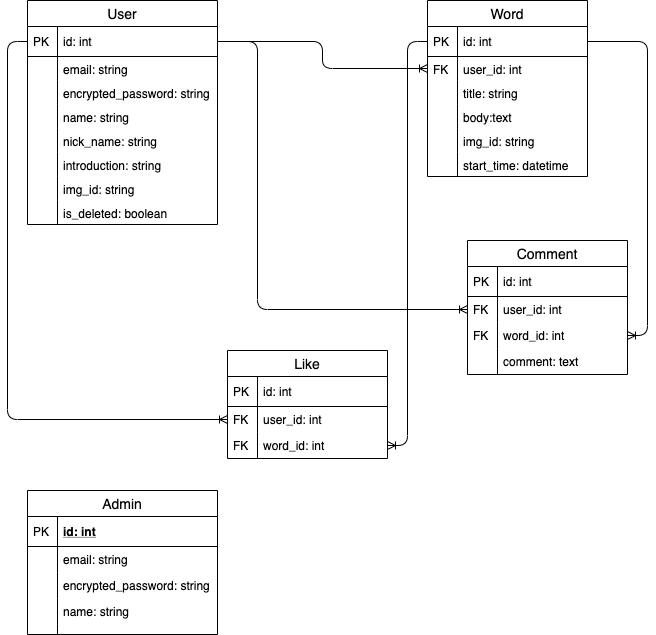

The diagram above was exported from draw.io. Its source (the exported page's mxGraphModel, read from the mxfile embedded in the PNG):
<mxGraphModel dx="1061" dy="530" grid="1" gridSize="10" guides="1" tooltips="1" connect="1" arrows="1" fold="1" page="1" pageScale="1" pageWidth="827" pageHeight="1169" background="none" math="0" shadow="0">
  <root>
    <mxCell id="0" />
    <mxCell id="1" parent="0" />
    <mxCell id="105" value="" style="group" parent="1" vertex="1" connectable="0">
      <mxGeometry x="480" y="280" width="160" height="134" as="geometry" />
    </mxCell>
    <mxCell id="54" value="Comment" style="swimlane;fontStyle=0;childLayout=stackLayout;horizontal=1;startSize=26;horizontalStack=0;resizeParent=1;resizeParentMax=0;resizeLast=0;collapsible=1;marginBottom=0;align=center;fontSize=14;" parent="105" vertex="1">
      <mxGeometry width="160" height="134" as="geometry">
        <mxRectangle width="90" height="26" as="alternateBounds" />
      </mxGeometry>
    </mxCell>
    <mxCell id="55" value="id: int" style="shape=partialRectangle;top=0;left=0;right=0;bottom=1;align=left;verticalAlign=middle;fillColor=none;spacingLeft=34;spacingRight=4;overflow=hidden;rotatable=0;points=[[0,0.5],[1,0.5]];portConstraint=eastwest;dropTarget=0;fontStyle=0;fontSize=12;" parent="54" vertex="1">
      <mxGeometry y="26" width="160" height="30" as="geometry" />
    </mxCell>
    <mxCell id="56" value="PK" style="shape=partialRectangle;top=0;left=0;bottom=0;fillColor=none;align=left;verticalAlign=middle;spacingLeft=4;spacingRight=4;overflow=hidden;rotatable=0;points=[];portConstraint=eastwest;part=1;fontSize=12;" parent="55" vertex="1" connectable="0">
      <mxGeometry width="30" height="30" as="geometry" />
    </mxCell>
    <mxCell id="57" value="user_id: int" style="shape=partialRectangle;top=0;left=0;right=0;bottom=0;align=left;verticalAlign=top;fillColor=none;spacingLeft=34;spacingRight=4;overflow=hidden;rotatable=0;points=[[0,0.5],[1,0.5]];portConstraint=eastwest;dropTarget=0;fontSize=12;" parent="54" vertex="1">
      <mxGeometry y="56" width="160" height="26" as="geometry" />
    </mxCell>
    <mxCell id="58" value="FK" style="shape=partialRectangle;top=0;left=0;bottom=0;fillColor=none;align=left;verticalAlign=top;spacingLeft=4;spacingRight=4;overflow=hidden;rotatable=0;points=[];portConstraint=eastwest;part=1;fontSize=12;" parent="57" vertex="1" connectable="0">
      <mxGeometry width="30" height="26" as="geometry" />
    </mxCell>
    <mxCell id="95" value="word_id: int" style="shape=partialRectangle;top=0;left=0;right=0;bottom=0;align=left;verticalAlign=top;fillColor=none;spacingLeft=34;spacingRight=4;overflow=hidden;rotatable=0;points=[[0,0.5],[1,0.5]];portConstraint=eastwest;dropTarget=0;fontSize=12;" parent="54" vertex="1">
      <mxGeometry y="82" width="160" height="26" as="geometry" />
    </mxCell>
    <mxCell id="96" value="FK" style="shape=partialRectangle;top=0;left=0;bottom=0;fillColor=none;align=left;verticalAlign=top;spacingLeft=4;spacingRight=4;overflow=hidden;rotatable=0;points=[];portConstraint=eastwest;part=1;fontSize=12;" parent="95" vertex="1" connectable="0">
      <mxGeometry width="30" height="26" as="geometry" />
    </mxCell>
    <mxCell id="113" value="comment: text" style="shape=partialRectangle;top=0;left=0;right=0;bottom=0;align=left;verticalAlign=top;fillColor=none;spacingLeft=34;spacingRight=4;overflow=hidden;rotatable=0;points=[[0,0.5],[1,0.5]];portConstraint=eastwest;dropTarget=0;fontSize=12;" parent="54" vertex="1">
      <mxGeometry y="108" width="160" height="26" as="geometry" />
    </mxCell>
    <mxCell id="114" value="" style="shape=partialRectangle;top=0;left=0;bottom=0;fillColor=none;align=left;verticalAlign=top;spacingLeft=4;spacingRight=4;overflow=hidden;rotatable=0;points=[];portConstraint=eastwest;part=1;fontSize=12;" parent="113" vertex="1" connectable="0">
      <mxGeometry width="30" height="26" as="geometry" />
    </mxCell>
    <mxCell id="107" value="" style="group" parent="1" vertex="1" connectable="0">
      <mxGeometry x="440" y="40" width="160" height="152" as="geometry" />
    </mxCell>
    <mxCell id="106" value="" style="group" parent="107" vertex="1" connectable="0">
      <mxGeometry width="160" height="152" as="geometry" />
    </mxCell>
    <mxCell id="65" value="Word" style="swimlane;fontStyle=0;childLayout=stackLayout;horizontal=1;startSize=26;horizontalStack=0;resizeParent=1;resizeParentMax=0;resizeLast=0;collapsible=1;marginBottom=0;align=center;fontSize=14;" parent="106" vertex="1">
      <mxGeometry width="160" height="176" as="geometry">
        <mxRectangle x="420" y="330" width="70" height="26" as="alternateBounds" />
      </mxGeometry>
    </mxCell>
    <mxCell id="66" value="id: int" style="shape=partialRectangle;top=0;left=0;right=0;bottom=1;align=left;verticalAlign=middle;fillColor=none;spacingLeft=34;spacingRight=4;overflow=hidden;rotatable=0;points=[[0,0.5],[1,0.5]];portConstraint=eastwest;dropTarget=0;fontStyle=0;fontSize=12;" parent="65" vertex="1">
      <mxGeometry y="26" width="160" height="30" as="geometry" />
    </mxCell>
    <mxCell id="67" value="PK" style="shape=partialRectangle;top=0;left=0;bottom=0;fillColor=none;align=left;verticalAlign=middle;spacingLeft=4;spacingRight=4;overflow=hidden;rotatable=0;points=[];portConstraint=eastwest;part=1;fontSize=12;" parent="66" vertex="1" connectable="0">
      <mxGeometry width="30" height="30" as="geometry" />
    </mxCell>
    <mxCell id="68" value="user_id: int" style="shape=partialRectangle;top=0;left=0;right=0;bottom=0;align=left;verticalAlign=top;fillColor=none;spacingLeft=34;spacingRight=4;overflow=hidden;rotatable=0;points=[[0,0.5],[1,0.5]];portConstraint=eastwest;dropTarget=0;fontSize=12;strokeWidth=1;strokeColor=#FFFFFF;perimeterSpacing=0;" parent="65" vertex="1">
      <mxGeometry y="56" width="160" height="24" as="geometry" />
    </mxCell>
    <mxCell id="69" value="FK" style="shape=partialRectangle;top=0;left=0;bottom=0;fillColor=none;align=left;verticalAlign=top;spacingLeft=4;spacingRight=4;overflow=hidden;rotatable=0;points=[];portConstraint=eastwest;part=1;fontSize=12;" parent="68" vertex="1" connectable="0">
      <mxGeometry width="30" height="24" as="geometry" />
    </mxCell>
    <mxCell id="91" value="title: string" style="shape=partialRectangle;top=0;left=0;right=0;bottom=0;align=left;verticalAlign=top;fillColor=none;spacingLeft=34;spacingRight=4;overflow=hidden;rotatable=0;points=[[0,0.5],[1,0.5]];portConstraint=eastwest;dropTarget=0;fontSize=12;strokeWidth=1;strokeColor=#FFFFFF;perimeterSpacing=0;" parent="65" vertex="1">
      <mxGeometry y="80" width="160" height="24" as="geometry" />
    </mxCell>
    <mxCell id="92" value="" style="shape=partialRectangle;top=0;left=0;bottom=0;fillColor=none;align=left;verticalAlign=top;spacingLeft=4;spacingRight=4;overflow=hidden;rotatable=0;points=[];portConstraint=eastwest;part=1;fontSize=12;" parent="91" vertex="1" connectable="0">
      <mxGeometry width="30" height="24" as="geometry" />
    </mxCell>
    <mxCell id="93" value="body:text" style="shape=partialRectangle;top=0;left=0;right=0;bottom=0;align=left;verticalAlign=top;fillColor=none;spacingLeft=34;spacingRight=4;overflow=hidden;rotatable=0;points=[[0,0.5],[1,0.5]];portConstraint=eastwest;dropTarget=0;fontSize=12;strokeWidth=1;strokeColor=#FFFFFF;perimeterSpacing=0;" parent="65" vertex="1">
      <mxGeometry y="104" width="160" height="24" as="geometry" />
    </mxCell>
    <mxCell id="94" value="" style="shape=partialRectangle;top=0;left=0;bottom=0;fillColor=none;align=left;verticalAlign=top;spacingLeft=4;spacingRight=4;overflow=hidden;rotatable=0;points=[];portConstraint=eastwest;part=1;fontSize=12;" parent="93" vertex="1" connectable="0">
      <mxGeometry width="30" height="24" as="geometry" />
    </mxCell>
    <mxCell id="103" value="img_id: string" style="shape=partialRectangle;top=0;left=0;right=0;bottom=0;align=left;verticalAlign=top;fillColor=none;spacingLeft=34;spacingRight=4;overflow=hidden;rotatable=0;points=[[0,0.5],[1,0.5]];portConstraint=eastwest;dropTarget=0;fontSize=12;strokeWidth=1;strokeColor=#FFFFFF;perimeterSpacing=0;" parent="65" vertex="1">
      <mxGeometry y="128" width="160" height="24" as="geometry" />
    </mxCell>
    <mxCell id="104" value="" style="shape=partialRectangle;top=0;left=0;bottom=0;fillColor=none;align=left;verticalAlign=top;spacingLeft=4;spacingRight=4;overflow=hidden;rotatable=0;points=[];portConstraint=eastwest;part=1;fontSize=12;" parent="103" vertex="1" connectable="0">
      <mxGeometry width="30" height="24" as="geometry" />
    </mxCell>
    <mxCell id="134" value="start_time: datetime" style="shape=partialRectangle;top=0;left=0;right=0;bottom=0;align=left;verticalAlign=top;fillColor=none;spacingLeft=34;spacingRight=4;overflow=hidden;rotatable=0;points=[[0,0.5],[1,0.5]];portConstraint=eastwest;dropTarget=0;fontSize=12;strokeWidth=1;strokeColor=#FFFFFF;perimeterSpacing=0;" parent="65" vertex="1">
      <mxGeometry y="152" width="160" height="24" as="geometry" />
    </mxCell>
    <mxCell id="135" value="" style="shape=partialRectangle;top=0;left=0;bottom=0;fillColor=none;align=left;verticalAlign=top;spacingLeft=4;spacingRight=4;overflow=hidden;rotatable=0;points=[];portConstraint=eastwest;part=1;fontSize=12;" parent="134" vertex="1" connectable="0">
      <mxGeometry width="30" height="24" as="geometry" />
    </mxCell>
    <mxCell id="2" value="User" style="swimlane;fontStyle=0;childLayout=stackLayout;horizontal=1;startSize=26;horizontalStack=0;resizeParent=1;resizeParentMax=0;resizeLast=0;collapsible=1;marginBottom=0;align=center;fontSize=14;" parent="1" vertex="1">
      <mxGeometry x="40" y="40" width="190" height="224" as="geometry">
        <mxRectangle x="80" y="50" width="60" height="26" as="alternateBounds" />
      </mxGeometry>
    </mxCell>
    <mxCell id="3" value="id: int" style="shape=partialRectangle;top=0;left=0;right=0;bottom=1;align=left;verticalAlign=middle;fillColor=none;spacingLeft=34;spacingRight=4;overflow=hidden;rotatable=0;points=[[0,0.5],[1,0.5]];portConstraint=eastwest;dropTarget=0;fontStyle=0;fontSize=12;" parent="2" vertex="1">
      <mxGeometry y="26" width="190" height="30" as="geometry" />
    </mxCell>
    <mxCell id="4" value="PK" style="shape=partialRectangle;top=0;left=0;bottom=0;fillColor=none;align=left;verticalAlign=middle;spacingLeft=4;spacingRight=4;overflow=hidden;rotatable=0;points=[];portConstraint=eastwest;part=1;fontSize=12;" parent="3" vertex="1" connectable="0">
      <mxGeometry width="30" height="30" as="geometry" />
    </mxCell>
    <mxCell id="5" value="email: string" style="shape=partialRectangle;top=0;left=0;right=0;bottom=0;align=left;verticalAlign=top;fillColor=none;spacingLeft=34;spacingRight=4;overflow=hidden;rotatable=0;points=[[0,0.5],[1,0.5]];portConstraint=eastwest;dropTarget=0;fontSize=12;" parent="2" vertex="1">
      <mxGeometry y="56" width="190" height="24" as="geometry" />
    </mxCell>
    <mxCell id="6" value="" style="shape=partialRectangle;top=0;left=0;bottom=0;fillColor=none;align=left;verticalAlign=top;spacingLeft=4;spacingRight=4;overflow=hidden;rotatable=0;points=[];portConstraint=eastwest;part=1;fontSize=12;" parent="5" vertex="1" connectable="0">
      <mxGeometry width="30" height="24" as="geometry" />
    </mxCell>
    <mxCell id="79" value="encrypted_password: string" style="shape=partialRectangle;top=0;left=0;right=0;bottom=0;align=left;verticalAlign=top;fillColor=none;spacingLeft=34;spacingRight=4;overflow=hidden;rotatable=0;points=[[0,0.5],[1,0.5]];portConstraint=eastwest;dropTarget=0;fontSize=12;" parent="2" vertex="1">
      <mxGeometry y="80" width="190" height="24" as="geometry" />
    </mxCell>
    <mxCell id="80" value="" style="shape=partialRectangle;top=0;left=0;bottom=0;fillColor=none;align=left;verticalAlign=top;spacingLeft=4;spacingRight=4;overflow=hidden;rotatable=0;points=[];portConstraint=eastwest;part=1;fontSize=12;" parent="79" vertex="1" connectable="0">
      <mxGeometry width="30" height="24" as="geometry" />
    </mxCell>
    <mxCell id="81" value="name: string" style="shape=partialRectangle;top=0;left=0;right=0;bottom=0;align=left;verticalAlign=top;fillColor=none;spacingLeft=34;spacingRight=4;overflow=hidden;rotatable=0;points=[[0,0.5],[1,0.5]];portConstraint=eastwest;dropTarget=0;fontSize=12;" parent="2" vertex="1">
      <mxGeometry y="104" width="190" height="24" as="geometry" />
    </mxCell>
    <mxCell id="82" value="" style="shape=partialRectangle;top=0;left=0;bottom=0;fillColor=none;align=left;verticalAlign=top;spacingLeft=4;spacingRight=4;overflow=hidden;rotatable=0;points=[];portConstraint=eastwest;part=1;fontSize=12;" parent="81" vertex="1" connectable="0">
      <mxGeometry width="30" height="24" as="geometry" />
    </mxCell>
    <mxCell id="83" value="nick_name: string" style="shape=partialRectangle;top=0;left=0;right=0;bottom=0;align=left;verticalAlign=top;fillColor=none;spacingLeft=34;spacingRight=4;overflow=hidden;rotatable=0;points=[[0,0.5],[1,0.5]];portConstraint=eastwest;dropTarget=0;fontSize=12;" parent="2" vertex="1">
      <mxGeometry y="128" width="190" height="24" as="geometry" />
    </mxCell>
    <mxCell id="84" value="" style="shape=partialRectangle;top=0;left=0;bottom=0;fillColor=none;align=left;verticalAlign=top;spacingLeft=4;spacingRight=4;overflow=hidden;rotatable=0;points=[];portConstraint=eastwest;part=1;fontSize=12;" parent="83" vertex="1" connectable="0">
      <mxGeometry width="30" height="24" as="geometry" />
    </mxCell>
    <mxCell id="89" value="introduction: string" style="shape=partialRectangle;top=0;left=0;right=0;bottom=0;align=left;verticalAlign=top;fillColor=none;spacingLeft=34;spacingRight=4;overflow=hidden;rotatable=0;points=[[0,0.5],[1,0.5]];portConstraint=eastwest;dropTarget=0;fontSize=12;" parent="2" vertex="1">
      <mxGeometry y="152" width="190" height="24" as="geometry" />
    </mxCell>
    <mxCell id="90" value="" style="shape=partialRectangle;top=0;left=0;bottom=0;fillColor=none;align=left;verticalAlign=top;spacingLeft=4;spacingRight=4;overflow=hidden;rotatable=0;points=[];portConstraint=eastwest;part=1;fontSize=12;" parent="89" vertex="1" connectable="0">
      <mxGeometry width="30" height="24" as="geometry" />
    </mxCell>
    <mxCell id="124" value="img_id: string" style="shape=partialRectangle;top=0;left=0;right=0;bottom=0;align=left;verticalAlign=top;fillColor=none;spacingLeft=34;spacingRight=4;overflow=hidden;rotatable=0;points=[[0,0.5],[1,0.5]];portConstraint=eastwest;dropTarget=0;fontSize=12;" parent="2" vertex="1">
      <mxGeometry y="176" width="190" height="24" as="geometry" />
    </mxCell>
    <mxCell id="125" value="" style="shape=partialRectangle;top=0;left=0;bottom=0;fillColor=none;align=left;verticalAlign=top;spacingLeft=4;spacingRight=4;overflow=hidden;rotatable=0;points=[];portConstraint=eastwest;part=1;fontSize=12;" parent="124" vertex="1" connectable="0">
      <mxGeometry width="30" height="24" as="geometry" />
    </mxCell>
    <mxCell id="132" value="is_deleted: boolean" style="shape=partialRectangle;top=0;left=0;right=0;bottom=0;align=left;verticalAlign=top;fillColor=none;spacingLeft=34;spacingRight=4;overflow=hidden;rotatable=0;points=[[0,0.5],[1,0.5]];portConstraint=eastwest;dropTarget=0;fontSize=12;" parent="2" vertex="1">
      <mxGeometry y="200" width="190" height="24" as="geometry" />
    </mxCell>
    <mxCell id="133" value="" style="shape=partialRectangle;top=0;left=0;bottom=0;fillColor=none;align=left;verticalAlign=top;spacingLeft=4;spacingRight=4;overflow=hidden;rotatable=0;points=[];portConstraint=eastwest;part=1;fontSize=12;" parent="132" vertex="1" connectable="0">
      <mxGeometry width="30" height="24" as="geometry" />
    </mxCell>
    <mxCell id="112" style="edgeStyle=orthogonalEdgeStyle;orthogonalLoop=1;jettySize=auto;html=1;exitX=1;exitY=0.5;exitDx=0;exitDy=0;entryX=0;entryY=0.5;entryDx=0;entryDy=0;startArrow=none;startFill=0;endArrow=ERoneToMany;endFill=0;rounded=1;" parent="1" source="3" target="68" edge="1">
      <mxGeometry relative="1" as="geometry" />
    </mxCell>
    <mxCell id="117" style="edgeStyle=orthogonalEdgeStyle;rounded=1;orthogonalLoop=1;jettySize=auto;html=1;entryX=1;entryY=0.5;entryDx=0;entryDy=0;startArrow=none;startFill=0;endArrow=ERoneToMany;endFill=0;" parent="1" source="66" target="95" edge="1">
      <mxGeometry relative="1" as="geometry" />
    </mxCell>
    <mxCell id="123" style="edgeStyle=orthogonalEdgeStyle;rounded=1;orthogonalLoop=1;jettySize=auto;html=1;exitX=1;exitY=0.5;exitDx=0;exitDy=0;entryX=0;entryY=0.5;entryDx=0;entryDy=0;startArrow=none;startFill=0;endArrow=ERoneToMany;endFill=0;" parent="1" source="3" target="57" edge="1">
      <mxGeometry relative="1" as="geometry">
        <Array as="points">
          <mxPoint x="270" y="81" />
          <mxPoint x="270" y="349" />
        </Array>
      </mxGeometry>
    </mxCell>
    <mxCell id="127" style="edgeStyle=orthogonalEdgeStyle;rounded=1;orthogonalLoop=1;jettySize=auto;html=1;exitX=0;exitY=0.5;exitDx=0;exitDy=0;startArrow=none;startFill=0;endArrow=ERoneToMany;endFill=0;entryX=0;entryY=0.5;entryDx=0;entryDy=0;" parent="1" source="3" target="46" edge="1">
      <mxGeometry relative="1" as="geometry">
        <mxPoint x="340" y="440" as="targetPoint" />
      </mxGeometry>
    </mxCell>
    <mxCell id="128" style="edgeStyle=orthogonalEdgeStyle;rounded=1;orthogonalLoop=1;jettySize=auto;html=1;exitX=0;exitY=0.5;exitDx=0;exitDy=0;entryX=1;entryY=0.5;entryDx=0;entryDy=0;startArrow=none;startFill=0;endArrow=ERoneToMany;endFill=0;" parent="1" source="66" target="48" edge="1">
      <mxGeometry relative="1" as="geometry" />
    </mxCell>
    <mxCell id="43" value="Like" style="swimlane;fontStyle=0;childLayout=stackLayout;horizontal=1;startSize=26;horizontalStack=0;resizeParent=1;resizeParentMax=0;resizeLast=0;collapsible=1;marginBottom=0;align=center;fontSize=14;" parent="1" vertex="1">
      <mxGeometry x="240" y="390" width="160" height="108" as="geometry">
        <mxRectangle x="140" y="360" width="80" height="26" as="alternateBounds" />
      </mxGeometry>
    </mxCell>
    <mxCell id="44" value="id: int" style="shape=partialRectangle;top=0;left=0;right=0;bottom=1;align=left;verticalAlign=middle;fillColor=none;spacingLeft=34;spacingRight=4;overflow=hidden;rotatable=0;points=[[0,0.5],[1,0.5]];portConstraint=eastwest;dropTarget=0;fontStyle=0;fontSize=12;" parent="43" vertex="1">
      <mxGeometry y="26" width="160" height="30" as="geometry" />
    </mxCell>
    <mxCell id="45" value="PK" style="shape=partialRectangle;top=0;left=0;bottom=0;fillColor=none;align=left;verticalAlign=middle;spacingLeft=4;spacingRight=4;overflow=hidden;rotatable=0;points=[];portConstraint=eastwest;part=1;fontSize=12;" parent="44" vertex="1" connectable="0">
      <mxGeometry width="30" height="30" as="geometry" />
    </mxCell>
    <mxCell id="46" value="user_id: int" style="shape=partialRectangle;top=0;left=0;right=0;bottom=0;align=left;verticalAlign=top;fillColor=none;spacingLeft=34;spacingRight=4;overflow=hidden;rotatable=0;points=[[0,0.5],[1,0.5]];portConstraint=eastwest;dropTarget=0;fontSize=12;" parent="43" vertex="1">
      <mxGeometry y="56" width="160" height="26" as="geometry" />
    </mxCell>
    <mxCell id="47" value="FK" style="shape=partialRectangle;top=0;left=0;bottom=0;fillColor=none;align=left;verticalAlign=top;spacingLeft=4;spacingRight=4;overflow=hidden;rotatable=0;points=[];portConstraint=eastwest;part=1;fontSize=12;" parent="46" vertex="1" connectable="0">
      <mxGeometry width="30" height="26" as="geometry" />
    </mxCell>
    <mxCell id="48" value="word_id: int" style="shape=partialRectangle;top=0;left=0;right=0;bottom=0;align=left;verticalAlign=top;fillColor=none;spacingLeft=34;spacingRight=4;overflow=hidden;rotatable=0;points=[[0,0.5],[1,0.5]];portConstraint=eastwest;dropTarget=0;fontSize=12;" parent="43" vertex="1">
      <mxGeometry y="82" width="160" height="26" as="geometry" />
    </mxCell>
    <mxCell id="49" value="FK" style="shape=partialRectangle;top=0;left=0;bottom=0;fillColor=none;align=left;verticalAlign=top;spacingLeft=4;spacingRight=4;overflow=hidden;rotatable=0;points=[];portConstraint=eastwest;part=1;fontSize=12;" parent="48" vertex="1" connectable="0">
      <mxGeometry width="30" height="26" as="geometry" />
    </mxCell>
    <mxCell id="136" value="Admin" style="swimlane;fontStyle=0;childLayout=stackLayout;horizontal=1;startSize=26;horizontalStack=0;resizeParent=1;resizeParentMax=0;resizeLast=0;collapsible=1;marginBottom=0;align=center;fontSize=14;" parent="1" vertex="1">
      <mxGeometry x="40" y="530" width="190" height="144" as="geometry" />
    </mxCell>
    <mxCell id="137" value="id: int" style="shape=partialRectangle;top=0;left=0;right=0;bottom=1;align=left;verticalAlign=middle;fillColor=none;spacingLeft=34;spacingRight=4;overflow=hidden;rotatable=0;points=[[0,0.5],[1,0.5]];portConstraint=eastwest;dropTarget=0;fontStyle=5;fontSize=12;" parent="136" vertex="1">
      <mxGeometry y="26" width="190" height="30" as="geometry" />
    </mxCell>
    <mxCell id="138" value="PK" style="shape=partialRectangle;top=0;left=0;bottom=0;fillColor=none;align=left;verticalAlign=middle;spacingLeft=4;spacingRight=4;overflow=hidden;rotatable=0;points=[];portConstraint=eastwest;part=1;fontSize=12;" parent="137" vertex="1" connectable="0">
      <mxGeometry width="30" height="30" as="geometry" />
    </mxCell>
    <mxCell id="139" value="email: string" style="shape=partialRectangle;top=0;left=0;right=0;bottom=0;align=left;verticalAlign=top;fillColor=none;spacingLeft=34;spacingRight=4;overflow=hidden;rotatable=0;points=[[0,0.5],[1,0.5]];portConstraint=eastwest;dropTarget=0;fontSize=12;" parent="136" vertex="1">
      <mxGeometry y="56" width="190" height="26" as="geometry" />
    </mxCell>
    <mxCell id="140" value="" style="shape=partialRectangle;top=0;left=0;bottom=0;fillColor=none;align=left;verticalAlign=top;spacingLeft=4;spacingRight=4;overflow=hidden;rotatable=0;points=[];portConstraint=eastwest;part=1;fontSize=12;" parent="139" vertex="1" connectable="0">
      <mxGeometry width="30" height="26" as="geometry" />
    </mxCell>
    <mxCell id="141" value="encrypted_password: string" style="shape=partialRectangle;top=0;left=0;right=0;bottom=0;align=left;verticalAlign=top;fillColor=none;spacingLeft=34;spacingRight=4;overflow=hidden;rotatable=0;points=[[0,0.5],[1,0.5]];portConstraint=eastwest;dropTarget=0;fontSize=12;" parent="136" vertex="1">
      <mxGeometry y="82" width="190" height="26" as="geometry" />
    </mxCell>
    <mxCell id="142" value="" style="shape=partialRectangle;top=0;left=0;bottom=0;fillColor=none;align=left;verticalAlign=top;spacingLeft=4;spacingRight=4;overflow=hidden;rotatable=0;points=[];portConstraint=eastwest;part=1;fontSize=12;" parent="141" vertex="1" connectable="0">
      <mxGeometry width="30" height="26" as="geometry" />
    </mxCell>
    <mxCell id="143" value="name: string" style="shape=partialRectangle;top=0;left=0;right=0;bottom=0;align=left;verticalAlign=top;fillColor=none;spacingLeft=34;spacingRight=4;overflow=hidden;rotatable=0;points=[[0,0.5],[1,0.5]];portConstraint=eastwest;dropTarget=0;fontSize=12;" parent="136" vertex="1">
      <mxGeometry y="108" width="190" height="26" as="geometry" />
    </mxCell>
    <mxCell id="144" value="" style="shape=partialRectangle;top=0;left=0;bottom=0;fillColor=none;align=left;verticalAlign=top;spacingLeft=4;spacingRight=4;overflow=hidden;rotatable=0;points=[];portConstraint=eastwest;part=1;fontSize=12;" parent="143" vertex="1" connectable="0">
      <mxGeometry width="30" height="26" as="geometry" />
    </mxCell>
    <mxCell id="145" value="" style="shape=partialRectangle;top=0;left=0;right=0;bottom=0;align=left;verticalAlign=top;fillColor=none;spacingLeft=34;spacingRight=4;overflow=hidden;rotatable=0;points=[[0,0.5],[1,0.5]];portConstraint=eastwest;dropTarget=0;fontSize=12;" parent="136" vertex="1">
      <mxGeometry y="134" width="190" height="10" as="geometry" />
    </mxCell>
    <mxCell id="146" value="" style="shape=partialRectangle;top=0;left=0;bottom=0;fillColor=none;align=left;verticalAlign=top;spacingLeft=4;spacingRight=4;overflow=hidden;rotatable=0;points=[];portConstraint=eastwest;part=1;fontSize=12;" parent="145" vertex="1" connectable="0">
      <mxGeometry width="30" height="10" as="geometry" />
    </mxCell>
  </root>
</mxGraphModel>